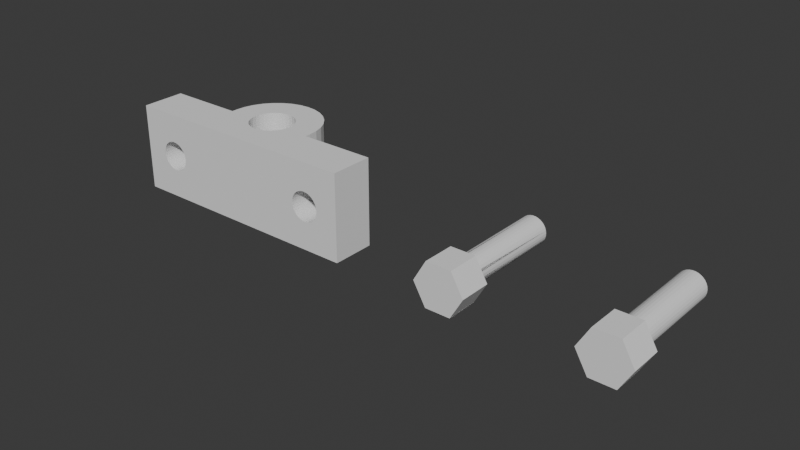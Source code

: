 # Source: Z_Axis_Leadscrew_Upper_support.blend  (saved by Blender 4.5.88; exported with 4.5.12 LTS)
import bpy
from mathutils import Matrix  # noqa: F401  (used for matrix-valued properties, if any)

bpy.ops.wm.read_factory_settings(use_empty=True)
scene = bpy.context.scene
scene.name = 'Scene'

# ---- collections
col_collection = bpy.data.collections.new('Collection'); scene.collection.children.link(col_collection)

# ---- world
world_world = bpy.data.worlds.new('World'); scene.world = world_world
world_world.use_nodes = True; world_world.node_tree.nodes.clear()
_N = world_world.node_tree.nodes; _L = world_world.node_tree.links
n0 = _N.new('ShaderNodeOutputWorld'); n0.name = 'World Output'; n0.location = (200, 100)
n1 = _N.new('ShaderNodeBackground'); n1.name = 'Background'; n1.location = (-200, 100)
n1.inputs[0].default_value = (0.05088, 0.05088, 0.05088, 1.0)
_L.new(n1.outputs[0], n0.inputs[0])
n0.is_active_output = True
world_world.color = (0.05088, 0.05088, 0.05088)
world_world.sun_shadow_jitter_overblur = 0.0

# ---- meshes
me_cube_001 = bpy.data.meshes.new('Cube.001')
me_cube_001.from_pydata([(-1.533, -1.0, -1.0), (-1.067, 0.25, 1.5), (1.067, 0.25, 1.5), (-1.533, -1.0, 2.2), (-1.533, 1.0, 2.2), (1.125, 0.25, 1.483), (1.533, -1.0, -1.0), (-1.008, 0.25, 1.483), (1.181, 0.25, 1.431), (1.533, -1.0, 2.2), (1.533, 1.0, -1.0), (1.233, 0.25, 1.348), (-0.9519, 0.25, 1.431), (1.533, 1.0, 2.2), (1.279, 0.25, 1.236), (0.0, 3.5, -1.0), (1.316, 0.25, 1.1), (-0.9, 0.25, 1.348), (0.0, 3.5, 2.2), (1.344, 0.25, 0.9444), (0.1171, 3.457, -1.0), (-0.8545, 0.25, 1.236), (0.1171, 3.457, 2.2), (1.361, 0.25, 0.7756), (-0.8172, 0.25, 1.1), (1.367, 0.25, 0.6), (0.2296, 3.329, -1.0), (0.2296, 3.329, 2.2), (1.361, 0.25, 0.4244), (-0.7895, 0.25, 0.9444), (0.3333, 3.121, -1.0), (1.344, 0.25, 0.2556), (0.3333, 3.121, 2.2), (0.4243, 2.841, -1.0), (1.316, 0.25, 0.09999), (-0.7724, 0.25, 0.7756), (0.4243, 2.841, 2.2), (-0.7667, 0.25, 0.6), (1.279, 0.25, -0.0364), (0.4989, 2.5, -1.0), (1.233, 0.25, -0.1483), (0.4989, 2.5, 2.2), (0.5543, 2.111, -1.0), (1.181, 0.25, -0.2315), (-0.7724, 0.25, 0.4244), (0.5543, 2.111, 2.2), (0.5885, 1.689, -1.0), (1.125, 0.25, -0.2827), (-0.7895, 0.25, 0.2556), (1.067, 0.25, -0.3), (0.5885, 1.689, 2.2), (0.6, 1.25, 2.2), (-0.8172, 0.25, 0.09999), (1.008, 0.25, -0.2827), (0.6, 1.25, -1.0), (-0.8545, 0.25, -0.0364), (0.9519, 0.25, -0.2315), (-0.6, 1.25, -1.0), (-0.6, 1.25, 2.2), (0.9, 0.25, -0.1483), (-0.9, 0.25, -0.1483), (-0.5885, 1.689, -1.0), (0.8545, 0.25, -0.0364), (-0.5885, 1.689, 2.2), (0.8172, 0.25, 0.09999), (-0.9519, 0.25, -0.2315), (-0.5543, 2.111, -1.0), (0.7895, 0.25, 0.2556), (-0.5543, 2.111, 2.2), (-1.008, 0.25, -0.2827), (0.7724, 0.25, 0.4244), (-0.4989, 2.5, -1.0), (-0.4989, 2.5, 2.2), (0.7667, 0.25, 0.6), (-1.067, 0.25, -0.3), (-0.4243, 2.841, -1.0), (0.7724, 0.25, 0.7756), (-0.4243, 2.841, 2.2), (-0.3333, 3.121, -1.0), (-1.125, 0.25, -0.2827), (0.7895, 0.25, 0.9444), (-0.3333, 3.121, 2.2), (-0.2296, 3.329, -1.0), (0.8172, 0.25, 1.1), (-1.181, 0.25, -0.2315), (0.8545, 0.25, 1.236), (-0.2296, 3.329, 2.2), (-0.1171, 3.457, -1.0), (-1.233, 0.25, -0.1483), (0.9, 0.25, 1.348), (-0.1171, 3.457, 2.2), (0.9519, 0.25, 1.431), (0.6, 1.0, 2.2), (-1.279, 0.25, -0.0364), (0.6, 1.0, -1.0), (1.008, 0.25, 1.483), (-0.6, 1.0, -1.0), (1.067, 0.25, 1.15), (-1.316, 0.25, 0.09999), (-0.6, 1.0, 2.2), (1.102, 0.25, 1.139), (-1.344, 0.25, 0.2556), (-0.2525, 0.8581, -1.0), (1.137, 0.25, 1.108), (-0.2635, 0.9941, -1.0), (1.169, 0.25, 1.057), (-1.361, 0.25, 0.4244), (-0.1933, 0.5256, -1.0), (-0.2273, 0.6809, -1.0), (1.196, 0.25, 0.9889), (-1.367, 0.25, 0.6), (-0.1046, 0.3034, -1.0), (1.219, 0.25, 0.9056), (-0.1519, 0.3981, -1.0), (1.236, 0.25, 0.8105), (0.2635, 0.9941, -1.0), (-1.361, 0.25, 0.7756), (0.2525, 0.8581, -1.0), (1.246, 0.25, 0.7073), (-1.344, 0.25, 0.9444), (0.2273, 0.6809, -1.0), (1.25, 0.25, 0.6), (-0.05332, 0.2451, -1.0), (1.246, 0.25, 0.4927), (1.315e-11, 0.2254, -1.0), (-1.316, 0.25, 1.1), (0.1933, 0.5256, -1.0), (1.236, 0.25, 0.3895), (-1.279, 0.25, 1.236), (0.1046, 0.3034, -1.0), (1.219, 0.25, 0.2944), (0.1519, 0.3981, -1.0), (1.196, 0.25, 0.2111), (-1.233, 0.25, 1.348), (0.05332, 0.2451, -1.0), (-0.2273, 0.6809, 2.2), (1.169, 0.25, 0.1427), (-0.2525, 0.8581, 2.2), (1.137, 0.25, 0.09187), (-1.181, 0.25, 1.431), (-0.2635, 0.9941, 2.2), (1.102, 0.25, 0.06057), (-1.125, 0.25, 1.483), (0.1046, 0.3034, 2.2), (0.2525, 0.8581, 2.2), (1.067, 0.25, 0.05), (-1.067, 0.25, 1.15), (1.031, 0.25, 0.06057), (0.2635, 0.9941, 2.2), (-1.031, 0.25, 1.139), (0.1519, 0.3981, 2.2), (0.9965, 0.25, 0.09187), (0.1933, 0.5256, 2.2), (0.2273, 0.6809, 2.2), (0.9648, 0.25, 0.1427), (-0.9965, 0.25, 1.108), (-0.1933, 0.5256, 2.2), (0.937, 0.25, 0.2111), (-0.1046, 0.3034, 2.2), (-0.9648, 0.25, 1.057), (0.9142, 0.25, 0.2944), (-0.1519, 0.3981, 2.2), (0.8973, 0.25, 0.3895), (-0.05332, 0.2451, 2.2), (-0.937, 0.25, 0.9889), (0.8869, 0.25, 0.4927), (0.05332, 0.2451, 2.2), (1.315e-11, 0.2254, 2.2), (-0.9142, 0.25, 0.9056), (0.8833, 0.25, 0.6), (-0.2681, 1.05, 2.2), (0.2681, 1.05, 2.2), (0.8869, 0.25, 0.7073), (-0.8973, 0.25, 0.8105), (0.8973, 0.25, 0.8105), (-0.2733, 1.25, 2.2), (-0.8869, 0.25, 0.7073), (0.9142, 0.25, 0.9056), (0.2733, 1.25, 2.2), (0.2681, 1.45, 2.2), (-0.2681, 1.45, 2.2), (0.937, 0.25, 0.9889), (-0.8833, 0.25, 0.6), (-0.2525, 1.643, 2.2), (0.9648, 0.25, 1.057), (-0.2273, 1.82, 2.2), (-0.8869, 0.25, 0.4927), (0.9965, 0.25, 1.108), (-0.1933, 1.975, 2.2), (-0.1519, 2.103, 2.2), (1.031, 0.25, 1.139), (-0.8973, 0.25, 0.3895), (-0.1046, 2.197, 2.2), (1.315e-11, 2.275, 2.2), (-0.9142, 0.25, 0.2944), (0.05332, 2.256, 2.2), (-0.937, 0.25, 0.2111), (0.2525, 1.643, 2.2), (0.2273, 1.82, 2.2), (-0.9648, 0.25, 0.1427), (0.1933, 1.975, 2.2), (0.1519, 2.103, 2.2), (-0.9965, 0.25, 0.09187), (0.1046, 2.197, 2.2), (-0.05332, 2.256, 2.2), (-0.2681, 1.05, -1.0), (-1.031, 0.25, 0.06057), (0.2681, 1.05, -1.0), (-1.067, 0.25, 0.05), (-0.2733, 1.25, -1.0), (0.2733, 1.25, -1.0), (-1.102, 0.25, 0.06057), (0.2681, 1.45, -1.0), (0.2525, 1.643, -1.0), (-1.137, 0.25, 0.09187), (-0.2681, 1.45, -1.0), (-0.2525, 1.643, -1.0), (-1.169, 0.25, 0.1427), (-0.2273, 1.82, -1.0), (-0.1933, 1.975, -1.0), (-1.196, 0.25, 0.2111), (-0.1519, 2.103, -1.0), (-0.1046, 2.197, -1.0), (-1.219, 0.25, 0.2944), (0.05332, 2.256, -1.0), (1.315e-11, 2.275, -1.0), (0.2273, 1.82, -1.0), (-1.236, 0.25, 0.3895), (0.1933, 1.975, -1.0), (-1.246, 0.25, 0.4927), (0.1519, 2.103, -1.0), (0.1046, 2.197, -1.0), (-0.05332, 2.256, -1.0), (-1.25, 0.25, 0.6), (-1.533, 1.0, -1.0), (-1.246, 0.25, 0.7073), (-1.236, 0.25, 0.8105), (-1.219, 0.25, 0.9056), (-1.196, 0.25, 0.9889), (-1.169, 0.25, 1.057), (-1.137, 0.25, 1.108), (-1.102, 0.25, 1.139), (-1.25, -1.0, 0.6), (-1.246, -1.0, 0.4927), (-1.246, -1.0, 0.7073), (-1.219, -1.0, 0.2944), (-1.236, -1.0, 0.3895), (-1.236, -1.0, 0.8105), (-1.219, -1.0, 0.9056), (-1.102, -1.0, 1.139), (-1.102, -1.0, 0.06057), (-1.137, -1.0, 0.09187), (-1.169, -1.0, 0.1427), (-1.196, -1.0, 0.2111), (-1.196, -1.0, 0.9889), (-1.169, -1.0, 1.057), (-1.137, -1.0, 1.108), (-1.031, -1.0, 0.06057), (-1.031, -1.0, 1.139), (-0.8833, -1.0, 0.6), (-0.8869, -1.0, 0.7073), (-0.8869, -1.0, 0.4927), (-0.8973, -1.0, 0.8105), (-0.9142, -1.0, 0.2944), (-0.8973, -1.0, 0.3895), (-0.9142, -1.0, 0.9056), (-0.937, -1.0, 0.9889), (-0.9965, -1.0, 0.09187), (-0.9648, -1.0, 0.1427), (-0.937, -1.0, 0.2111), (-0.9648, -1.0, 1.057), (-0.9965, -1.0, 1.108), (-1.067, -1.0, 0.05), (-1.067, -1.0, 1.15), (-1.367, 1.0, 0.6), (-1.361, 1.0, 0.4244), (-1.361, 1.0, 0.7756), (-1.316, 1.0, 1.1), (-1.279, 1.0, -0.0364), (-1.316, 1.0, 0.09999), (-1.344, 1.0, 0.2556), (-1.344, 1.0, 0.9444), (-1.008, 1.0, -0.2827), (-1.067, 1.0, -0.3), (-0.9, 1.0, -0.1483), (-0.9519, 1.0, -0.2315), (-1.125, 1.0, -0.2827), (-1.181, 1.0, -0.2315), (-1.233, 1.0, -0.1483), (-1.279, 1.0, 1.236), (-1.233, 1.0, 1.348), (-1.125, 1.0, 1.483), (-1.181, 1.0, 1.431), (-1.067, 1.0, 1.5), (-1.008, 1.0, 1.483), (-0.9, 1.0, 1.348), (-0.9519, 1.0, 1.431), (-0.8172, 1.0, 0.09999), (-0.7667, 1.0, 0.6), (-0.7724, 1.0, 0.4244), (-0.7724, 1.0, 0.7756), (-0.7895, 1.0, 0.9444), (-0.8545, 1.0, -0.0364), (-0.7895, 1.0, 0.2556), (-0.8172, 1.0, 1.1), (-0.8545, 1.0, 1.236), (0.9, 1.0, 1.348), (1.008, 1.0, 1.483), (0.9519, 1.0, 1.431), (1.067, 1.0, 1.5), (1.125, 1.0, 1.483), (1.233, 1.0, 1.348), (1.181, 1.0, 1.431), (1.316, 1.0, 0.09999), (1.367, 1.0, 0.6), (1.361, 1.0, 0.4244), (1.361, 1.0, 0.7756), (1.344, 1.0, 0.9444), (1.279, 1.0, -0.0364), (1.344, 1.0, 0.2556), (1.316, 1.0, 1.1), (1.279, 1.0, 1.236), (0.7667, 1.0, 0.6), (0.7724, 1.0, 0.4244), (0.7724, 1.0, 0.7756), (0.8172, 1.0, 1.1), (0.8545, 1.0, -0.0364), (0.8172, 1.0, 0.09999), (0.7895, 1.0, 0.2556), (0.7895, 1.0, 0.9444), (1.125, 1.0, -0.2827), (1.067, 1.0, -0.3), (1.233, 1.0, -0.1483), (1.181, 1.0, -0.2315), (1.008, 1.0, -0.2827), (0.9519, 1.0, -0.2315), (0.9, 1.0, -0.1483), (0.8545, 1.0, 1.236), (0.8833, -1.0, 0.6), (0.8869, -1.0, 0.4927), (0.8869, -1.0, 0.7073), (0.9142, -1.0, 0.2944), (0.8973, -1.0, 0.3895), (0.8973, -1.0, 0.8105), (0.9142, -1.0, 0.9056), (1.031, -1.0, 0.06057), (1.031, -1.0, 1.139), (0.9965, -1.0, 0.09187), (0.9648, -1.0, 0.1427), (0.937, -1.0, 0.2111), (0.937, -1.0, 0.9889), (0.9648, -1.0, 1.057), (0.9965, -1.0, 1.108), (1.102, -1.0, 0.06057), (1.102, -1.0, 1.139), (1.25, -1.0, 0.6), (1.246, -1.0, 0.4927), (1.246, -1.0, 0.7073), (1.219, -1.0, 0.2944), (1.236, -1.0, 0.3895), (1.236, -1.0, 0.8105), (1.219, -1.0, 0.9056), (1.137, -1.0, 0.09187), (1.169, -1.0, 0.1427), (1.196, -1.0, 0.2111), (1.196, -1.0, 0.9889), (1.169, -1.0, 1.057), (1.137, -1.0, 1.108), (1.067, -1.0, 1.15), (1.067, -1.0, 0.05)], [], [(117, 115, 94, 10, 6, 0, 234, 96, 104, 102, 108, 107, 113, 111, 122, 124, 134, 129, 131, 126, 120), (10, 13, 9, 6), (310, 13, 10, 330, 333, 332, 318, 313, 319, 315, 314, 316, 317, 320, 321, 311, 312), (330, 10, 94, 92, 13, 310, 309, 307, 308, 306, 337, 325, 329, 324, 322, 323, 328, 327, 326, 336, 335, 334, 331), (137, 140, 99, 4, 3, 9, 13, 92, 148, 144, 153, 152, 150, 143, 166, 167, 163, 158, 161, 156, 135), (15, 18, 22, 20), (20, 22, 27, 26), (26, 27, 32, 30), (30, 32, 36, 33), (33, 36, 41, 39), (39, 41, 45, 42), (42, 45, 50, 46), (46, 50, 51, 54), (57, 58, 63, 61), (61, 63, 68, 66), (66, 68, 72, 71), (71, 72, 77, 75), (75, 77, 81, 78), (78, 81, 86, 82), (82, 86, 90, 87), (87, 90, 18, 15), (54, 51, 92, 94), (58, 57, 96, 99), (171, 148, 92, 51, 50, 45, 41, 36, 32, 27, 22, 18, 90, 86, 81, 77, 72, 68, 63, 58, 99, 140, 170, 175, 180, 183, 185, 188, 189, 192, 204, 193, 195, 203, 201, 200, 198, 197, 179, 178), (87, 15, 20, 26, 30, 33, 39, 42, 46, 54, 94, 115, 207, 210, 212, 213, 226, 228, 230, 231, 224, 225, 232, 222, 221, 219, 218, 216, 215, 209, 205, 104, 96, 57, 61, 66, 71, 75, 78, 82), (224, 195, 193, 225), (203, 195, 224, 231), (201, 203, 231, 230), (200, 201, 230, 228), (198, 200, 228, 226), (197, 198, 226, 213), (179, 197, 213, 212), (178, 179, 212, 210), (171, 178, 210, 207), (148, 171, 207, 115, 117, 144), (117, 120, 153, 144), (120, 126, 152, 153), (126, 131, 150, 152), (131, 129, 143, 150), (129, 134, 166, 143), (134, 124, 167, 166), (124, 122, 163, 167), (163, 122, 111, 158), (158, 111, 113, 161), (161, 113, 107, 156), (156, 107, 108, 135), (135, 108, 102, 137), (140, 137, 102, 104, 205, 170), (209, 175, 170, 205), (215, 180, 175, 209), (216, 183, 180, 215), (218, 185, 183, 216), (219, 188, 185, 218), (221, 189, 188, 219), (222, 192, 189, 221), (232, 204, 192, 222), (225, 193, 204, 232), (353, 6, 9, 354, 367, 366, 365, 361, 360, 357, 355, 356, 359, 358, 364, 363, 362), (354, 9, 3, 249, 273, 258, 271, 270, 266, 265, 262, 260, 259, 261, 264, 263, 269, 268, 267, 257, 272, 250, 0, 6, 353, 369, 345, 347, 348, 349, 341, 342, 339, 338, 340, 343, 344, 350, 351, 352, 346, 368), (256, 249, 3, 0, 250, 251, 252, 253, 245, 246, 243, 242, 244, 247, 248, 254, 255), (287, 286, 234, 4, 291, 292, 290, 289, 277, 281, 276, 274, 275, 280, 279, 278, 288), (293, 291, 4, 99, 96, 234, 286, 283, 282, 285, 284, 302, 297, 303, 299, 298, 300, 301, 304, 305, 295, 296, 294), (4, 234, 0, 3), (7, 1, 293, 294), (12, 7, 294, 296), (17, 12, 296, 295), (21, 17, 295, 305), (24, 21, 305, 304), (29, 24, 304, 301), (35, 29, 301, 300), (37, 35, 300, 298), (44, 37, 298, 299), (48, 44, 299, 303), (52, 48, 303, 297), (55, 52, 297, 302), (60, 55, 302, 284), (65, 60, 284, 285), (282, 69, 65, 285), (283, 74, 69, 282), (286, 79, 74, 283), (287, 84, 79, 286), (88, 84, 287, 288), (93, 88, 288, 278), (98, 93, 278, 279), (101, 98, 279, 280), (106, 101, 280, 275), (110, 106, 275, 274), (116, 110, 274, 276), (119, 116, 276, 281), (125, 119, 281, 277), (128, 125, 277, 289), (133, 128, 289, 290), (139, 133, 290, 292), (142, 139, 292, 291), (1, 142, 291, 293), (273, 146, 149, 258), (258, 149, 155, 271), (271, 155, 159, 270), (270, 159, 164, 266), (266, 164, 168, 265), (265, 168, 173, 262), (262, 173, 176, 260), (260, 176, 182, 259), (259, 182, 186, 261), (261, 186, 191, 264), (264, 191, 194, 263), (263, 194, 196, 269), (269, 196, 199, 268), (268, 199, 202, 267), (267, 202, 206, 257), (257, 206, 208, 272), (272, 208, 211, 250), (250, 211, 214, 251), (251, 214, 217, 252), (252, 217, 220, 253), (253, 220, 223, 245), (245, 223, 227, 246), (246, 227, 229, 243), (243, 229, 233, 242), (242, 233, 235, 244), (244, 235, 236, 247), (247, 236, 237, 248), (248, 237, 238, 254), (254, 238, 239, 255), (255, 239, 240, 256), (256, 240, 241, 249), (249, 241, 146, 273), (5, 2, 309, 310), (8, 5, 310, 312), (11, 8, 312, 311), (14, 11, 311, 321), (16, 14, 321, 320), (19, 16, 320, 317), (23, 19, 317, 316), (25, 23, 316, 314), (28, 25, 314, 315), (31, 28, 315, 319), (34, 31, 319, 313), (38, 34, 313, 318), (40, 38, 318, 332), (43, 40, 332, 333), (330, 47, 43, 333), (331, 49, 47, 330), (334, 53, 49, 331), (335, 56, 53, 334), (59, 56, 335, 336), (62, 59, 336, 326), (64, 62, 326, 327), (67, 64, 327, 328), (70, 67, 328, 323), (73, 70, 323, 322), (76, 73, 322, 324), (80, 76, 324, 329), (83, 80, 329, 325), (85, 83, 325, 337), (89, 85, 337, 306), (91, 89, 306, 308), (95, 91, 308, 307), (2, 95, 307, 309), (368, 97, 100, 354), (354, 100, 103, 367), (367, 103, 105, 366), (366, 105, 109, 365), (365, 109, 112, 361), (361, 112, 114, 360), (360, 114, 118, 357), (357, 118, 121, 355), (355, 121, 123, 356), (356, 123, 127, 359), (359, 127, 130, 358), (358, 130, 132, 364), (364, 132, 136, 363), (363, 136, 138, 362), (362, 138, 141, 353), (353, 141, 145, 369), (369, 145, 147, 345), (345, 147, 151, 347), (347, 151, 154, 348), (348, 154, 157, 349), (349, 157, 160, 341), (341, 160, 162, 342), (342, 162, 165, 339), (339, 165, 169, 338), (338, 169, 172, 340), (340, 172, 174, 343), (343, 174, 177, 344), (344, 177, 181, 350), (350, 181, 184, 351), (351, 184, 187, 352), (352, 187, 190, 346), (346, 190, 97, 368), (5, 8, 11, 14, 16, 19, 23, 25, 121, 118, 114, 112, 109, 105, 103, 100, 97, 2), (73, 76, 80, 83, 85, 89, 91, 95, 2, 97, 190, 187, 184, 181, 177, 174, 172, 169), (53, 56, 59, 62, 64, 67, 70, 73, 169, 165, 162, 160, 157, 154, 151, 147, 145, 49), (28, 31, 34, 38, 40, 43, 47, 49, 145, 141, 138, 136, 132, 130, 127, 123, 121, 25), (7, 12, 17, 21, 24, 29, 35, 37, 182, 176, 173, 168, 164, 159, 155, 149, 146, 1), (110, 116, 119, 125, 128, 133, 139, 142, 1, 146, 241, 240, 239, 238, 237, 236, 235, 233), (79, 84, 88, 93, 98, 101, 106, 110, 233, 229, 227, 223, 220, 217, 214, 211, 208, 74), (44, 48, 52, 55, 60, 65, 69, 74, 208, 206, 202, 199, 196, 194, 191, 186, 182, 37)])
_uv = me_cube_001.uv_layers.new(name='UVMap')
_uv.uv.foreach_set('vector', [0.6875, 0.5417, 0.05358, 0.1429, 0.0, 0.0, 0.375, 0.5, 0.375, 0.75, 0.0, 0.0, 0.0, 0.0, 0.1875, 0.5, 0.2904, 0.5417, 0.3125, 0.5417, 0.3438, 0.5417, 0.375, 0.5417, 0.4062, 0.5417, 0.4375, 0.5417, 0.4687, 0.5417, 0.5, 0.5417, 0.5312, 0.5417, 0.5625, 0.5417, 0.5938, 0.5417, 0.625, 0.5417, 0.6562, 0.5417, 0.375, 0.5, 0.625, 0.5, 0.625, 0.75, 0.375, 0.75, 0.3205, 0.2814, 0.625, 0.5, 0.375, 0.5, 0.2422, 0.2814, 0.2704, 0.3115, 0.2989, 0.3393, 0.3268, 0.3636, 0.3531, 0.3836, 0.3767, 0.3985, 0.3963, 0.4076, 0.4107, 0.4107, 0.419, 0.4076, 0.4203, 0.3985, 0.4142, 0.3836, 0.4005, 0.3636, 0.3797, 0.3393, 0.3526, 0.3115, 0.2422, 0.2814, 0.375, 0.5, 0.0, 0.0, 0.0, 0.0, 0.625, 0.5, 0.3205, 0.2814, 0.2852, 0.25, 0.2484, 0.2186, 0.2124, 0.1885, 0.1788, 0.1607, 0.1492, 0.1364, 0.1249, 0.1164, 0.1066, 0.1015, 0.09472, 0.09237, 0.08929, 0.08929, 0.09002, 0.09237, 0.09643, 0.1015, 0.1078, 0.1164, 0.1235, 0.1364, 0.1427, 0.1607, 0.1646, 0.1885, 0.1889, 0.2186, 0.2148, 0.25, 0.7944, 0.5166, 0.7991, 0.5, 0.8438, 0.5, 0.875, 0.5, 0.875, 0.75, 0.625, 0.75, 0.625, 0.5, 0.6875, 0.5, 0.7321, 0.5, 0.7327, 0.5166, 0.7348, 0.5382, 0.7378, 0.5571, 0.7414, 0.5727, 0.7458, 0.5842, 0.7507, 0.5913, 0.756, 0.5938, 0.7616, 0.5913, 0.7675, 0.5842, 0.7736, 0.5727, 0.78, 0.5571, 0.7869, 0.5382, 1.0, 0.5, 1.0, 1.0, 0.9688, 1.0, 0.9688, 0.5, 0.9688, 0.5, 0.9688, 1.0, 0.9375, 1.0, 0.9375, 0.5, 0.9375, 0.5, 0.9375, 1.0, 0.9062, 1.0, 0.9062, 0.5, 0.9062, 0.5, 0.9062, 1.0, 0.875, 1.0, 0.875, 0.5, 0.875, 0.5, 0.875, 1.0, 0.8438, 1.0, 0.8438, 0.5, 0.8438, 0.5, 0.8438, 1.0, 0.8125, 1.0, 0.8125, 0.5, 0.8125, 0.5, 0.8125, 1.0, 0.7812, 1.0, 0.7812, 0.5, 0.7812, 0.5, 0.7812, 1.0, 0.75, 1.0, 0.75, 0.5, 0.25, 0.5, 0.25, 1.0, 0.2188, 1.0, 0.2188, 0.5, 0.2188, 0.5, 0.2188, 1.0, 0.1875, 1.0, 0.1875, 0.5, 0.1875, 0.5, 0.1875, 1.0, 0.1562, 1.0, 0.1562, 0.5, 0.1562, 0.5, 0.1562, 1.0, 0.125, 1.0, 0.125, 0.5, 0.125, 0.5, 0.125, 1.0, 0.09375, 1.0, 0.09375, 0.5, 0.09375, 0.5, 0.09375, 1.0, 0.0625, 1.0, 0.0625, 0.5, 0.0625, 0.5, 0.0625, 1.0, 0.03125, 1.0, 0.03125, 0.5, 0.03125, 0.5, 0.03125, 1.0, 0.0, 1.0, 0.0, 0.5, 0.75, 0.5, 0.75, 1.0, 0.0, 0.0, 0.0, 0.0, 0.25, 1.0, 0.25, 0.5, 0.1875, 0.5, 0.8438, 0.5, 0.2678, 0.2168, 0.2411, 0.1429, 0.0, 0.0, 0.75, 1.0, 0.7812, 1.0, 0.8125, 1.0, 0.8438, 1.0, 0.875, 1.0, 0.9062, 1.0, 0.9375, 1.0, 0.9688, 1.0, 0.0, 1.0, 0.03125, 1.0, 0.0625, 1.0, 0.09375, 1.0, 0.125, 1.0, 0.1562, 1.0, 0.1875, 1.0, 0.2188, 1.0, 0.25, 1.0, 0.8438, 0.5, 0.6026, 0.3571, 0.5895, 0.4175, 0.5008, 0.6188, 0.4268, 0.7587, 0.3959, 0.8356, 0.3887, 0.8782, 0.3942, 0.9031, 0.4086, 0.9181, 0.4302, 0.9269, 0.4577, 0.9314, 0.4884, 0.9327, 0.5192, 0.9308, 0.5465, 0.9255, 0.5674, 0.9155, 0.5796, 0.8981, 0.5805, 0.868, 0.5641, 0.8133, 0.5149, 0.7064, 0.4057, 0.5, 0.03125, 0.5, 0.0, 0.5, 0.9688, 0.5, 0.9375, 0.5, 0.9062, 0.5, 0.875, 0.5, 0.8438, 0.5, 0.8125, 0.5, 0.7812, 0.5, 0.75, 0.5, 0.0, 0.0, 0.05358, 0.1429, 0.1007, 0.172, 0.2909, 0.2937, 0.4322, 0.3847, 0.502, 0.4303, 0.5317, 0.4526, 0.5395, 0.4644, 0.5327, 0.471, 0.5151, 0.4747, 0.4894, 0.4768, 0.459, 0.4776, 0.4272, 0.4773, 0.3971, 0.4761, 0.3705, 0.4736, 0.3474, 0.4694, 0.3265, 0.4628, 0.3044, 0.4527, 0.2755, 0.437, 0.2301, 0.4125, 0.159, 0.3727, 0.1339, 0.3571, 0.1875, 0.5, 0.25, 0.5, 0.2188, 0.5, 0.1875, 0.5, 0.1562, 0.5, 0.125, 0.5, 0.09375, 0.5, 0.0625, 0.5, 0.9688, 0.5417, 0.9688, 0.9583, 1.0, 0.9583, 1.0, 0.5417, 0.9375, 0.9583, 0.9688, 0.9583, 0.9688, 0.5417, 0.9375, 0.5417, 0.9062, 0.9583, 0.9375, 0.9583, 0.9375, 0.5417, 0.9062, 0.5417, 0.875, 0.9583, 0.9062, 0.9583, 0.9062, 0.5417, 0.875, 0.5417, 0.8438, 0.9583, 0.875, 0.9583, 0.875, 0.5417, 0.8437, 0.5417, 0.8125, 0.9583, 0.8438, 0.9583, 0.8437, 0.5417, 0.8125, 0.5417, 0.7812, 0.9583, 0.8125, 0.9583, 0.8125, 0.5417, 0.7812, 0.5417, 0.75, 0.9583, 0.7812, 0.9583, 0.7812, 0.5417, 0.75, 0.5417, 0.7188, 0.9583, 0.75, 0.9583, 0.75, 0.5417, 0.7188, 0.5417, 0.7096, 0.9583, 0.7188, 0.9583, 0.7188, 0.5417, 0.7096, 0.5417, 0.6875, 0.5417, 0.6875, 0.9583, 0.6875, 0.5417, 0.6562, 0.5417, 0.6562, 0.9583, 0.6875, 0.9583, 0.6562, 0.5417, 0.625, 0.5417, 0.625, 0.9583, 0.6562, 0.9583, 0.625, 0.5417, 0.5938, 0.5417, 0.5938, 0.9583, 0.625, 0.9583, 0.5938, 0.5417, 0.5625, 0.5417, 0.5625, 0.9583, 0.5938, 0.9583, 0.5625, 0.5417, 0.5312, 0.5417, 0.5312, 0.9583, 0.5625, 0.9583, 0.5312, 0.5417, 0.5, 0.5417, 0.5, 0.9583, 0.5312, 0.9583, 0.5, 0.5417, 0.4687, 0.5417, 0.4688, 0.9583, 0.5, 0.9583, 0.4688, 0.9583, 0.4687, 0.5417, 0.4375, 0.5417, 0.4375, 0.9583, 0.4375, 0.9583, 0.4375, 0.5417, 0.4062, 0.5417, 0.4062, 0.9583, 0.4062, 0.9583, 0.4062, 0.5417, 0.375, 0.5417, 0.375, 0.9583, 0.375, 0.9583, 0.375, 0.5417, 0.3438, 0.5417, 0.3438, 0.9583, 0.3438, 0.9583, 0.3438, 0.5417, 0.3125, 0.5417, 0.3125, 0.9583, 0.2904, 0.9583, 0.3125, 0.9583, 0.3125, 0.5417, 0.2904, 0.5417, 0.2812, 0.5417, 0.2812, 0.9583, 0.25, 0.5417, 0.25, 0.9583, 0.2812, 0.9583, 0.2812, 0.5417, 0.2188, 0.5417, 0.2188, 0.9583, 0.25, 0.9583, 0.25, 0.5417, 0.1875, 0.5417, 0.1875, 0.9583, 0.2188, 0.9583, 0.2188, 0.5417, 0.1562, 0.5417, 0.1562, 0.9583, 0.1875, 0.9583, 0.1875, 0.5417, 0.125, 0.5417, 0.125, 0.9583, 0.1562, 0.9583, 0.1562, 0.5417, 0.09375, 0.5417, 0.09375, 0.9583, 0.125, 0.9583, 0.125, 0.5417, 0.0625, 0.5417, 0.0625, 0.9583, 0.09375, 0.9583, 0.09375, 0.5417, 0.03125, 0.5417, 0.03125, 0.9583, 0.0625, 0.9583, 0.0625, 0.5417, 0.0, 0.5417, 0.0, 0.9583, 0.03125, 0.9583, 0.03125, 0.5417, 0.4381, 0.6841, 0.375, 0.75, 0.625, 0.75, 0.5444, 0.7105, 0.5409, 0.7127, 0.5358, 0.7144, 0.5293, 0.7158, 0.5217, 0.7166, 0.5131, 0.7169, 0.5039, 0.7165, 0.4942, 0.7154, 0.4845, 0.7133, 0.4748, 0.7104, 0.4655, 0.7066, 0.4569, 0.7018, 0.4493, 0.6963, 0.4429, 0.6903, 0.5444, 0.7105, 0.625, 0.75, 0.875, 0.75, 0.5837, 0.5421, 0.586, 0.5473, 0.583, 0.5481, 0.5748, 0.5446, 0.5619, 0.5371, 0.545, 0.5259, 0.5246, 0.5114, 0.5016, 0.4944, 0.4767, 0.4752, 0.4507, 0.4545, 0.4247, 0.4329, 0.3994, 0.4112, 0.3756, 0.39, 0.3543, 0.37, 0.3362, 0.352, 0.3221, 0.3367, 0.3125, 0.3247, 0.308, 0.3168, 0.3088, 0.3133, 0.0, 0.0, 0.375, 0.75, 0.4381, 0.6841, 0.4351, 0.678, 0.4342, 0.6725, 0.4357, 0.6679, 0.4394, 0.6645, 0.4455, 0.6627, 0.4536, 0.6624, 0.4635, 0.6638, 0.4748, 0.6665, 0.4868, 0.6705, 0.4989, 0.6754, 0.5105, 0.6807, 0.5211, 0.6862, 0.5302, 0.6915, 0.5374, 0.6964, 0.5425, 0.7008, 0.5453, 0.7046, 0.5459, 0.7078, 0.576, 0.5324, 0.5837, 0.5421, 0.875, 0.75, 0.0, 0.0, 0.3088, 0.3133, 0.3151, 0.3146, 0.3267, 0.3207, 0.3433, 0.3314, 0.3641, 0.3463, 0.3884, 0.3649, 0.4152, 0.3863, 0.4433, 0.4096, 0.4715, 0.4338, 0.4987, 0.4578, 0.5237, 0.4805, 0.5454, 0.501, 0.5631, 0.5186, 0.2605, 0.262, 0.2564, 0.281, 0.0, 0.0, 0.875, 0.5, 0.687, 0.4377, 0.6734, 0.4265, 0.6514, 0.4112, 0.6216, 0.3919, 0.5849, 0.3693, 0.5431, 0.3444, 0.4979, 0.3189, 0.4515, 0.2946, 0.406, 0.2735, 0.3636, 0.2571, 0.3264, 0.2471, 0.296, 0.2444, 0.2738, 0.2495, 0.6919, 0.4453, 0.687, 0.4377, 0.875, 0.5, 0.8438, 0.5, 0.1875, 0.5, 0.0, 0.0, 0.2564, 0.281, 0.2612, 0.3047, 0.2744, 0.3311, 0.2948, 0.358, 0.3213, 0.3836, 0.3526, 0.4061, 0.3874, 0.4248, 0.4247, 0.4391, 0.4631, 0.4491, 0.5017, 0.4554, 0.5393, 0.4585, 0.5748, 0.4594, 0.6074, 0.4589, 0.6361, 0.4575, 0.6598, 0.4557, 0.6776, 0.4535, 0.6886, 0.4503, 0.875, 0.5, 0.0, 0.0, 0.0, 0.0, 0.875, 0.75, 0.9688, 1.0, 1.0, 1.0, 1.0, 0.625, 0.9688, 0.625, 0.9375, 1.0, 0.9688, 1.0, 0.9688, 0.625, 0.9375, 0.625, 0.9062, 1.0, 0.9375, 1.0, 0.9375, 0.625, 0.9062, 0.625, 0.875, 1.0, 0.9062, 1.0, 0.9062, 0.625, 0.875, 0.625, 0.8438, 1.0, 0.875, 1.0, 0.875, 0.625, 0.8438, 0.625, 0.8125, 1.0, 0.8438, 1.0, 0.8438, 0.625, 0.8125, 0.625, 0.7812, 1.0, 0.8125, 1.0, 0.8125, 0.625, 0.7812, 0.625, 0.75, 1.0, 0.7812, 1.0, 0.7812, 0.625, 0.75, 0.625, 0.7188, 1.0, 0.75, 1.0, 0.75, 0.625, 0.7188, 0.625, 0.6875, 1.0, 0.7188, 1.0, 0.7188, 0.625, 0.6875, 0.625, 0.6562, 1.0, 0.6875, 1.0, 0.6875, 0.625, 0.6562, 0.625, 0.625, 1.0, 0.6562, 1.0, 0.6562, 0.625, 0.625, 0.625, 0.5938, 1.0, 0.625, 1.0, 0.625, 0.625, 0.5938, 0.625, 0.5625, 1.0, 0.5938, 1.0, 0.5938, 0.625, 0.5625, 0.625, 0.5312, 0.625, 0.5312, 1.0, 0.5625, 1.0, 0.5625, 0.625, 0.5, 0.625, 0.5, 1.0, 0.5312, 1.0, 0.5312, 0.625, 0.4688, 0.625, 0.4688, 1.0, 0.5, 1.0, 0.5, 0.625, 0.4375, 0.625, 0.4375, 1.0, 0.4688, 1.0, 0.4688, 0.625, 0.4062, 1.0, 0.4375, 1.0, 0.4375, 0.625, 0.4062, 0.625, 0.375, 1.0, 0.4062, 1.0, 0.4062, 0.625, 0.375, 0.625, 0.3438, 1.0, 0.375, 1.0, 0.375, 0.625, 0.3438, 0.625, 0.3125, 1.0, 0.3438, 1.0, 0.3438, 0.625, 0.3125, 0.625, 0.2812, 1.0, 0.3125, 1.0, 0.3125, 0.625, 0.2812, 0.625, 0.25, 1.0, 0.2812, 1.0, 0.2812, 0.625, 0.25, 0.625, 0.2188, 1.0, 0.25, 1.0, 0.25, 0.625, 0.2188, 0.625, 0.1875, 1.0, 0.2188, 1.0, 0.2188, 0.625, 0.1875, 0.625, 0.1562, 1.0, 0.1875, 1.0, 0.1875, 0.625, 0.1562, 0.625, 0.125, 1.0, 0.1562, 1.0, 0.1562, 0.625, 0.125, 0.625, 0.09375, 1.0, 0.125, 1.0, 0.125, 0.625, 0.09375, 0.625, 0.0625, 1.0, 0.09375, 1.0, 0.09375, 0.625, 0.0625, 0.625, 0.03125, 1.0, 0.0625, 1.0, 0.0625, 0.625, 0.03125, 0.625, 0.0, 1.0, 0.03125, 1.0, 0.03125, 0.625, 0.0, 0.625, 1.0, 0.9167, 1.0, 0.5, 0.9688, 0.5, 0.9688, 0.9167, 0.9688, 0.9167, 0.9688, 0.5, 0.9375, 0.5, 0.9375, 0.9167, 0.9375, 0.9167, 0.9375, 0.5, 0.9062, 0.5, 0.9062, 0.9167, 0.9062, 0.9167, 0.9062, 0.5, 0.875, 0.5, 0.875, 0.9167, 0.875, 0.9167, 0.875, 0.5, 0.8438, 0.5, 0.8438, 0.9167, 0.8438, 0.9167, 0.8438, 0.5, 0.8125, 0.5, 0.8125, 0.9167, 0.8125, 0.9167, 0.8125, 0.5, 0.7812, 0.5, 0.7812, 0.9167, 0.7812, 0.9167, 0.7812, 0.5, 0.75, 0.5, 0.75, 0.9167, 0.75, 0.9167, 0.75, 0.5, 0.7188, 0.5, 0.7188, 0.9167, 0.7188, 0.9167, 0.7188, 0.5, 0.6875, 0.5, 0.6875, 0.9167, 0.6875, 0.9167, 0.6875, 0.5, 0.6562, 0.5, 0.6562, 0.9167, 0.6562, 0.9167, 0.6562, 0.5, 0.625, 0.5, 0.625, 0.9167, 0.625, 0.9167, 0.625, 0.5, 0.5938, 0.5, 0.5938, 0.9167, 0.5938, 0.9167, 0.5938, 0.5, 0.5625, 0.5, 0.5625, 0.9167, 0.5625, 0.9167, 0.5625, 0.5, 0.5312, 0.5, 0.5312, 0.9167, 0.5312, 0.9167, 0.5312, 0.5, 0.5, 0.5, 0.5, 0.9167, 0.5, 0.9167, 0.5, 0.5, 0.4688, 0.5, 0.4688, 0.9167, 0.4688, 0.9167, 0.4688, 0.5, 0.4375, 0.5, 0.4375, 0.9167, 0.4375, 0.9167, 0.4375, 0.5, 0.4062, 0.5, 0.4062, 0.9167, 0.4062, 0.9167, 0.4062, 0.5, 0.375, 0.5, 0.375, 0.9167, 0.375, 0.9167, 0.375, 0.5, 0.3438, 0.5, 0.3438, 0.9167, 0.3438, 0.9167, 0.3438, 0.5, 0.3125, 0.5, 0.3125, 0.9167, 0.3125, 0.9167, 0.3125, 0.5, 0.2812, 0.5, 0.2812, 0.9167, 0.2812, 0.9167, 0.2812, 0.5, 0.25, 0.5, 0.25, 0.9167, 0.25, 0.9167, 0.25, 0.5, 0.2188, 0.5, 0.2188, 0.9167, 0.2188, 0.9167, 0.2188, 0.5, 0.1875, 0.5, 0.1875, 0.9167, 0.1875, 0.9167, 0.1875, 0.5, 0.1562, 0.5, 0.1562, 0.9167, 0.1562, 0.9167, 0.1562, 0.5, 0.125, 0.5, 0.125, 0.9167, 0.125, 0.9167, 0.125, 0.5, 0.09375, 0.5, 0.09375, 0.9167, 0.09375, 0.9167, 0.09375, 0.5, 0.0625, 0.5, 0.0625, 0.9167, 0.0625, 0.9167, 0.0625, 0.5, 0.03125, 0.5, 0.03125, 0.9167, 0.03125, 0.9167, 0.03125, 0.5, 0.0, 0.5, 0.0, 0.9167, 0.9688, 1.0, 1.0, 1.0, 1.0, 0.625, 0.9688, 0.625, 0.9375, 1.0, 0.9688, 1.0, 0.9688, 0.625, 0.9375, 0.625, 0.9062, 1.0, 0.9375, 1.0, 0.9375, 0.625, 0.9062, 0.625, 0.875, 1.0, 0.9062, 1.0, 0.9062, 0.625, 0.875, 0.625, 0.8438, 1.0, 0.875, 1.0, 0.875, 0.625, 0.8438, 0.625, 0.8125, 1.0, 0.8438, 1.0, 0.8438, 0.625, 0.8125, 0.625, 0.7812, 1.0, 0.8125, 1.0, 0.8125, 0.625, 0.7812, 0.625, 0.75, 1.0, 0.7812, 1.0, 0.7812, 0.625, 0.75, 0.625, 0.7188, 1.0, 0.75, 1.0, 0.75, 0.625, 0.7188, 0.625, 0.6875, 1.0, 0.7188, 1.0, 0.7188, 0.625, 0.6875, 0.625, 0.6562, 1.0, 0.6875, 1.0, 0.6875, 0.625, 0.6562, 0.625, 0.625, 1.0, 0.6562, 1.0, 0.6562, 0.625, 0.625, 0.625, 0.5938, 1.0, 0.625, 1.0, 0.625, 0.625, 0.5938, 0.625, 0.5625, 1.0, 0.5938, 1.0, 0.5938, 0.625, 0.5625, 0.625, 0.5312, 0.625, 0.5312, 1.0, 0.5625, 1.0, 0.5625, 0.625, 0.5, 0.625, 0.5, 1.0, 0.5312, 1.0, 0.5312, 0.625, 0.4688, 0.625, 0.4688, 1.0, 0.5, 1.0, 0.5, 0.625, 0.4375, 0.625, 0.4375, 1.0, 0.4688, 1.0, 0.4688, 0.625, 0.4062, 1.0, 0.4375, 1.0, 0.4375, 0.625, 0.4062, 0.625, 0.375, 1.0, 0.4062, 1.0, 0.4062, 0.625, 0.375, 0.625, 0.3438, 1.0, 0.375, 1.0, 0.375, 0.625, 0.3438, 0.625, 0.3125, 1.0, 0.3438, 1.0, 0.3438, 0.625, 0.3125, 0.625, 0.2812, 1.0, 0.3125, 1.0, 0.3125, 0.625, 0.2812, 0.625, 0.25, 1.0, 0.2812, 1.0, 0.2812, 0.625, 0.25, 0.625, 0.2188, 1.0, 0.25, 1.0, 0.25, 0.625, 0.2188, 0.625, 0.1875, 1.0, 0.2188, 1.0, 0.2188, 0.625, 0.1875, 0.625, 0.1562, 1.0, 0.1875, 1.0, 0.1875, 0.625, 0.1562, 0.625, 0.125, 1.0, 0.1562, 1.0, 0.1562, 0.625, 0.125, 0.625, 0.09375, 1.0, 0.125, 1.0, 0.125, 0.625, 0.09375, 0.625, 0.0625, 1.0, 0.09375, 1.0, 0.09375, 0.625, 0.0625, 0.625, 0.03125, 1.0, 0.0625, 1.0, 0.0625, 0.625, 0.03125, 0.625, 0.0, 1.0, 0.03125, 1.0, 0.03125, 0.625, 0.0, 0.625, 1.0, 0.9167, 1.0, 0.5, 0.9688, 0.5, 0.9688, 0.9167, 0.9688, 0.9167, 0.9688, 0.5, 0.9375, 0.5, 0.9375, 0.9167, 0.9375, 0.9167, 0.9375, 0.5, 0.9062, 0.5, 0.9062, 0.9167, 0.9062, 0.9167, 0.9062, 0.5, 0.875, 0.5, 0.875, 0.9167, 0.875, 0.9167, 0.875, 0.5, 0.8438, 0.5, 0.8438, 0.9167, 0.8438, 0.9167, 0.8438, 0.5, 0.8125, 0.5, 0.8125, 0.9167, 0.8125, 0.9167, 0.8125, 0.5, 0.7812, 0.5, 0.7812, 0.9167, 0.7812, 0.9167, 0.7812, 0.5, 0.75, 0.5, 0.75, 0.9167, 0.75, 0.9167, 0.75, 0.5, 0.7188, 0.5, 0.7188, 0.9167, 0.7188, 0.9167, 0.7188, 0.5, 0.6875, 0.5, 0.6875, 0.9167, 0.6875, 0.9167, 0.6875, 0.5, 0.6562, 0.5, 0.6562, 0.9167, 0.6562, 0.9167, 0.6562, 0.5, 0.625, 0.5, 0.625, 0.9167, 0.625, 0.9167, 0.625, 0.5, 0.5938, 0.5, 0.5938, 0.9167, 0.5938, 0.9167, 0.5938, 0.5, 0.5625, 0.5, 0.5625, 0.9167, 0.5625, 0.9167, 0.5625, 0.5, 0.5312, 0.5, 0.5312, 0.9167, 0.5312, 0.9167, 0.5312, 0.5, 0.5, 0.5, 0.5, 0.9167, 0.5, 0.9167, 0.5, 0.5, 0.4688, 0.5, 0.4688, 0.9167, 0.4688, 0.9167, 0.4688, 0.5, 0.4375, 0.5, 0.4375, 0.9167, 0.4375, 0.9167, 0.4375, 0.5, 0.4062, 0.5, 0.4062, 0.9167, 0.4062, 0.9167, 0.4062, 0.5, 0.375, 0.5, 0.375, 0.9167, 0.375, 0.9167, 0.375, 0.5, 0.3438, 0.5, 0.3438, 0.9167, 0.3438, 0.9167, 0.3438, 0.5, 0.3125, 0.5, 0.3125, 0.9167, 0.3125, 0.9167, 0.3125, 0.5, 0.2812, 0.5, 0.2812, 0.9167, 0.2812, 0.9167, 0.2812, 0.5, 0.25, 0.5, 0.25, 0.9167, 0.25, 0.9167, 0.25, 0.5, 0.2188, 0.5, 0.2188, 0.9167, 0.2188, 0.9167, 0.2188, 0.5, 0.1875, 0.5, 0.1875, 0.9167, 0.1875, 0.9167, 0.1875, 0.5, 0.1562, 0.5, 0.1562, 0.9167, 0.1562, 0.9167, 0.1562, 0.5, 0.125, 0.5, 0.125, 0.9167, 0.125, 0.9167, 0.125, 0.5, 0.09375, 0.5, 0.09375, 0.9167, 0.09375, 0.9167, 0.09375, 0.5, 0.0625, 0.5, 0.0625, 0.9167, 0.0625, 0.9167, 0.0625, 0.5, 0.03125, 0.5, 0.03125, 0.9167, 0.03125, 0.9167, 0.03125, 0.5, 0.0, 0.5, 0.0, 0.9167, 0.9688, 1.0, 0.9375, 1.0, 0.9062, 1.0, 0.875, 1.0, 0.8438, 1.0, 0.8125, 1.0, 0.7812, 1.0, 0.75, 1.0, 0.75, 0.5, 0.7812, 0.5, 0.8125, 0.5, 0.8438, 0.5, 0.875, 0.5, 0.9062, 0.5, 0.9375, 0.5, 0.9688, 0.5, 1.0, 0.5, 1.0, 1.0, 0.25, 1.0, 0.2188, 1.0, 0.1875, 1.0, 0.1562, 1.0, 0.125, 1.0, 0.09375, 1.0, 0.0625, 1.0, 0.03125, 1.0, 1.0, 1.0, 0.0, 0.5, 0.03125, 0.5, 0.0625, 0.5, 0.09375, 0.5, 0.125, 0.5, 0.1562, 0.5, 0.1875, 0.5, 0.2188, 0.5, 0.25, 0.5, 0.4688, 1.0, 0.4375, 1.0, 0.4062, 1.0, 0.375, 1.0, 0.3438, 1.0, 0.3125, 1.0, 0.2812, 1.0, 0.25, 1.0, 0.25, 0.5, 0.2812, 0.5, 0.3125, 0.5, 0.3438, 0.5, 0.375, 0.5, 0.4062, 0.5, 0.4375, 0.5, 0.4688, 0.5, 0.5, 0.5, 0.5, 1.0, 0.7188, 1.0, 0.6875, 1.0, 0.6562, 1.0, 0.625, 1.0, 0.5938, 1.0, 0.5625, 1.0, 0.5312, 1.0, 0.5, 1.0, 0.5, 0.5, 0.5312, 0.5, 0.5625, 0.5, 0.5938, 0.5, 0.625, 0.5, 0.6562, 0.5, 0.6875, 0.5, 0.7188, 0.5, 0.75, 0.5, 0.75, 1.0, 0.9688, 1.0, 0.9375, 1.0, 0.9062, 1.0, 0.875, 1.0, 0.8438, 1.0, 0.8125, 1.0, 0.7812, 1.0, 0.75, 1.0, 0.75, 0.5, 0.7812, 0.5, 0.8125, 0.5, 0.8438, 0.5, 0.875, 0.5, 0.9062, 0.5, 0.9375, 0.5, 0.9688, 0.5, 1.0, 0.5, 1.0, 1.0, 0.25, 1.0, 0.2188, 1.0, 0.1875, 1.0, 0.1562, 1.0, 0.125, 1.0, 0.09375, 1.0, 0.0625, 1.0, 0.03125, 1.0, 1.0, 1.0, 0.0, 0.5, 0.03125, 0.5, 0.0625, 0.5, 0.09375, 0.5, 0.125, 0.5, 0.1562, 0.5, 0.1875, 0.5, 0.2188, 0.5, 0.25, 0.5, 0.4688, 1.0, 0.4375, 1.0, 0.4062, 1.0, 0.375, 1.0, 0.3438, 1.0, 0.3125, 1.0, 0.2812, 1.0, 0.25, 1.0, 0.25, 0.5, 0.2812, 0.5, 0.3125, 0.5, 0.3438, 0.5, 0.375, 0.5, 0.4062, 0.5, 0.4375, 0.5, 0.4688, 0.5, 0.5, 0.5, 0.5, 1.0, 0.7188, 1.0, 0.6875, 1.0, 0.6562, 1.0, 0.625, 1.0, 0.5938, 1.0, 0.5625, 1.0, 0.5312, 1.0, 0.5, 1.0, 0.5, 0.5, 0.5312, 0.5, 0.5625, 0.5, 0.5938, 0.5, 0.625, 0.5, 0.6562, 0.5, 0.6875, 0.5, 0.7188, 0.5, 0.75, 0.5, 0.75, 1.0])
me_cube_001.update()
me_cylinder_004 = bpy.data.meshes.new('Cylinder.004')
me_cylinder_004.from_pydata([(0.0, 4.619, -3.0), (0.0, 4.619, 3.0), (4.0, 2.309, -3.0), (4.0, 2.309, 3.0), (0.0, -4.619, -3.0), (0.0, -4.619, 3.0), (-4.0, -2.309, -3.0), (-4.0, -2.309, 3.0), (-4.0, 2.309, -3.0), (-4.0, 2.309, 3.0), (0.4975, 2.501, -22.0), (0.9758, 2.356, -22.0), (1.417, 2.12, -22.0), (1.803, 1.803, -22.0), (2.12, 1.417, -22.0), (2.356, 0.9758, -22.0), (2.501, 0.4975, -22.0), (2.55, 0.0, -22.0), (2.55, 4.371e-08, -3.0), (2.501, -0.4975, -22.0), (2.356, -0.9758, -22.0), (2.12, -1.417, -22.0), (1.803, -1.803, -22.0), (1.417, -2.12, -22.0), (0.9758, -2.356, -22.0), (0.9758, -2.356, -3.0), (0.4975, -2.501, -22.0), (0.4975, -2.501, -3.0), (0.0, -2.55, -22.0), (-0.4975, -2.501, -22.0), (-0.4975, -2.501, -3.0), (-0.9758, -2.356, -22.0), (-1.417, -2.12, -22.0), (-1.803, -1.803, -22.0), (-2.12, -1.417, -22.0), (-2.356, -0.9758, -22.0), (-2.501, -0.4975, -22.0), (-2.501, -0.4975, -3.0), (-2.55, 0.0, -22.0), (-2.501, 0.4975, -22.0), (-2.356, 0.9758, -22.0), (-2.12, 1.417, -22.0), (-2.12, 1.417, -3.0), (-1.803, 1.803, -22.0), (-1.417, 2.12, -22.0), (-0.9758, 2.356, -22.0), (-0.4975, 2.501, -22.0), (-1.736e-10, 4.611, 2.994), (3.993, 2.305, -2.994), (3.993, 2.305, 2.994), (3.993, -2.305, -2.994), (3.993, -2.305, 2.994), (-1.05e-10, -4.611, -2.994), (-1.05e-10, -4.611, 2.994), (-3.993, -2.305, -2.994), (-3.993, -2.305, 2.994), (-3.993, 2.305, -2.994), (-3.993, 2.305, 2.994), (-3.222e-10, 2.543, -21.99), (-2.775e-10, 2.543, -3.007), (0.4961, 2.494, -21.99), (0.4961, 2.494, -3.007), (0.9731, 2.349, -21.99), (0.9731, 2.349, -3.007), (1.413, 2.114, -21.99), (1.413, 2.114, -3.007), (1.798, 1.798, -21.99), (1.798, 1.798, -3.007), (2.114, 1.413, -21.99), (2.114, 1.413, -3.007), (2.349, 0.9731, -21.99), (2.349, 0.9731, -3.007), (2.494, 0.4961, -21.99), (2.494, 0.4961, -3.007), (2.494, -0.4961, -21.99), (2.494, -0.4961, -3.007), (2.349, -0.9731, -21.99), (2.349, -0.9731, -3.007), (2.114, -1.413, -21.99), (2.114, -1.413, -3.007), (1.798, -1.798, -21.99), (1.798, -1.798, -3.007), (1.413, -2.114, -21.99), (1.413, -2.114, -3.007), (0.9731, -2.349, -21.99), (0.9731, -2.349, -3.007), (0.4961, -2.494, -21.99), (-3.222e-10, -2.543, -21.99), (-2.819e-10, -2.543, -3.007), (-0.4961, -2.494, -21.99), (-0.9731, -2.349, -21.99), (-0.9731, -2.349, -3.007), (-1.413, -2.114, -21.99), (-1.413, -2.114, -3.007), (-1.798, -1.798, -21.99), (-1.798, -1.798, -3.007), (-2.114, -1.413, -21.99), (-2.114, -1.413, -3.007), (-2.349, -0.9731, -21.99), (-2.349, -0.9731, -3.007), (-2.494, -0.4961, -21.99), (-2.494, -0.4961, -3.007), (-2.543, 0.0, -21.99), (-2.543, 4.371e-08, -3.007), (-2.494, 0.4961, -21.99), (-2.494, 0.4961, -3.007), (-2.349, 0.9731, -21.99), (-2.349, 0.9731, -3.007), (-2.114, 1.413, -21.99), (-1.798, 1.798, -21.99), (-1.798, 1.798, -3.007), (-1.413, 2.114, -3.007), (-0.9731, 2.349, -21.99), (-0.9731, 2.349, -3.007), (-0.4961, 2.494, -21.99), (-0.4961, 2.494, -3.007), (-24.25, 18.62, -3.0), (-24.25, 18.62, 3.0), (-20.25, 16.31, -3.0), (-20.25, 16.31, 3.0), (-24.25, 9.381, -3.0), (-24.25, 9.381, 3.0), (-28.25, 11.69, -3.0), (-28.25, 11.69, 3.0), (-28.25, 16.31, -3.0), (-28.25, 16.31, 3.0), (-23.75, 16.5, -22.0), (-23.27, 16.36, -22.0), (-22.83, 16.12, -22.0), (-22.45, 15.8, -22.0), (-22.13, 15.42, -22.0), (-21.89, 14.98, -22.0), (-21.75, 14.5, -22.0), (-21.7, 14.0, -22.0), (-21.7, 14.0, -3.0), (-21.75, 13.5, -22.0), (-21.89, 13.02, -22.0), (-22.13, 12.58, -22.0), (-22.45, 12.2, -22.0), (-22.83, 11.88, -22.0), (-23.27, 11.64, -22.0), (-23.27, 11.64, -3.0), (-23.75, 11.5, -22.0), (-23.75, 11.5, -3.0), (-24.25, 11.45, -22.0), (-24.75, 11.5, -22.0), (-24.75, 11.5, -3.0), (-25.22, 11.64, -22.0), (-25.67, 11.88, -22.0), (-26.05, 12.2, -22.0), (-26.37, 12.58, -22.0), (-26.6, 13.02, -22.0), (-26.75, 13.5, -22.0), (-26.75, 13.5, -3.0), (-26.8, 14.0, -22.0), (-26.75, 14.5, -22.0), (-26.6, 14.98, -22.0), (-26.37, 15.42, -22.0), (-26.37, 15.42, -3.0), (-26.05, 15.8, -22.0), (-25.67, 16.12, -22.0), (-25.22, 16.36, -22.0), (-24.75, 16.5, -22.0), (-24.25, 18.61, 2.994), (-20.26, 16.31, -2.994), (-20.26, 16.31, 2.994), (-20.26, 11.69, -2.994), (-20.26, 11.69, 2.994), (-24.25, 9.389, -2.994), (-24.25, 9.389, 2.994), (-28.24, 11.69, -2.994), (-28.24, 11.69, 2.994), (-28.24, 16.31, -2.994), (-28.24, 16.31, 2.994), (-24.25, 16.54, -21.99), (-24.25, 16.54, -3.007), (-23.75, 16.49, -21.99), (-23.75, 16.49, -3.007), (-23.28, 16.35, -21.99), (-23.28, 16.35, -3.007), (-22.84, 16.11, -21.99), (-22.84, 16.11, -3.007), (-22.45, 15.8, -21.99), (-22.45, 15.8, -3.007), (-22.13, 15.41, -21.99), (-22.13, 15.41, -3.007), (-21.9, 14.97, -21.99), (-21.9, 14.97, -3.007), (-21.75, 14.5, -21.99), (-21.75, 14.5, -3.007), (-21.75, 13.5, -21.99), (-21.75, 13.5, -3.007), (-21.9, 13.03, -21.99), (-21.9, 13.03, -3.007), (-22.13, 12.59, -21.99), (-22.13, 12.59, -3.007), (-22.45, 12.2, -21.99), (-22.45, 12.2, -3.007), (-22.84, 11.89, -21.99), (-22.84, 11.89, -3.007), (-23.28, 11.65, -21.99), (-23.28, 11.65, -3.007), (-23.75, 11.51, -21.99), (-24.25, 11.46, -21.99), (-24.25, 11.46, -3.007), (-24.74, 11.51, -21.99), (-25.22, 11.65, -21.99), (-25.22, 11.65, -3.007), (-25.66, 11.89, -21.99), (-25.66, 11.89, -3.007), (-26.05, 12.2, -21.99), (-26.05, 12.2, -3.007), (-26.36, 12.59, -21.99), (-26.36, 12.59, -3.007), (-26.6, 13.03, -21.99), (-26.6, 13.03, -3.007), (-26.74, 13.5, -21.99), (-26.74, 13.5, -3.007), (-26.79, 14.0, -21.99), (-26.79, 14.0, -3.007), (-26.74, 14.5, -21.99), (-26.74, 14.5, -3.007), (-26.6, 14.97, -21.99), (-26.6, 14.97, -3.007), (-26.36, 15.41, -21.99), (-26.05, 15.8, -21.99), (-26.05, 15.8, -3.007), (-25.66, 16.11, -3.007), (-25.22, 16.35, -21.99), (-25.22, 16.35, -3.007), (-24.74, 16.49, -21.99), (-24.74, 16.49, -3.007)], [(55, 53), (47, 57), (8, 56), (171, 169), (163, 173), (124, 172)], [(0, 1, 3, 2), (4, 5, 7, 6), (8, 9, 1, 0), (58, 59, 61, 10), (10, 61, 63, 11), (11, 63, 65, 12), (12, 65, 67, 13), (13, 67, 69, 14), (14, 69, 71, 15), (15, 71, 73, 16), (16, 73, 18, 17), (17, 18, 75, 19), (19, 75, 77, 20), (20, 77, 79, 21), (21, 79, 81, 22), (22, 81, 83, 23), (23, 83, 25, 24), (24, 25, 27, 26), (26, 27, 88, 28), (28, 88, 30, 29), (29, 30, 91, 31), (31, 91, 93, 32), (32, 93, 95, 33), (33, 95, 97, 34), (34, 97, 99, 35), (35, 99, 37, 36), (36, 37, 103, 38), (38, 103, 105, 39), (39, 105, 107, 40), (40, 107, 42, 41), (41, 42, 110, 43), (43, 110, 111, 44), (44, 111, 113, 45), (45, 113, 115, 46), (46, 115, 59, 58), (58, 10, 11, 12, 13, 14, 15, 16, 17, 19, 20, 21, 22, 23, 24, 26, 28, 29, 31, 32, 33, 34, 35, 36, 38, 39, 40, 41, 43, 44, 45, 46), (99, 37, 103, 101), (48, 49, 51, 50), (50, 51, 53, 52), (25, 83, 85, 27), (54, 55, 57, 56), (58, 59, 61, 60), (60, 61, 63, 62), (62, 63, 65, 64), (64, 65, 67, 66), (66, 67, 69, 68), (68, 69, 71, 70), (70, 71, 73, 72), (72, 73, 18, 17), (17, 18, 75, 74), (74, 75, 77, 76), (76, 77, 79, 78), (78, 79, 81, 80), (80, 81, 83, 82), (82, 83, 85, 84), (84, 85, 27, 86), (86, 27, 88, 87), (87, 88, 30, 89), (89, 30, 91, 90), (90, 91, 93, 92), (92, 93, 95, 94), (94, 95, 97, 96), (96, 97, 99, 98), (98, 99, 101, 100), (100, 101, 103, 102), (102, 103, 105, 104), (104, 105, 107, 106), (106, 107, 42, 108), (108, 42, 110, 109), (109, 110, 111, 44), (44, 111, 113, 112), (112, 113, 115, 114), (114, 115, 59, 58), (58, 60, 62, 64, 66, 68, 70, 72, 17, 74, 76, 78, 80, 82, 84, 86, 87, 89, 90, 92, 94, 96, 98, 100, 102, 104, 106, 108, 109, 44, 112, 114), (113, 111, 110, 42, 107, 105, 103, 101, 37, 99, 54, 56, 0, 48, 69, 67, 65, 63, 61, 59, 115), (48, 69, 2), (54, 99, 6), (52, 88, 4), (95, 93, 91, 30, 88, 52, 54, 99, 97), (50, 52, 88, 27, 25, 85, 83, 81, 79, 77, 75, 18, 73, 71, 69, 48), (51, 49, 3, 1, 9, 7, 5, 53), (116, 117, 119, 118), (120, 121, 123, 122), (124, 125, 117, 116), (174, 175, 177, 126), (126, 177, 179, 127), (127, 179, 181, 128), (128, 181, 183, 129), (129, 183, 185, 130), (130, 185, 187, 131), (131, 187, 189, 132), (132, 189, 134, 133), (133, 134, 191, 135), (135, 191, 193, 136), (136, 193, 195, 137), (137, 195, 197, 138), (138, 197, 199, 139), (139, 199, 141, 140), (140, 141, 143, 142), (142, 143, 204, 144), (144, 204, 146, 145), (145, 146, 207, 147), (147, 207, 209, 148), (148, 209, 211, 149), (149, 211, 213, 150), (150, 213, 215, 151), (151, 215, 153, 152), (152, 153, 219, 154), (154, 219, 221, 155), (155, 221, 223, 156), (156, 223, 158, 157), (157, 158, 226, 159), (159, 226, 227, 160), (160, 227, 229, 161), (161, 229, 231, 162), (162, 231, 175, 174), (174, 126, 127, 128, 129, 130, 131, 132, 133, 135, 136, 137, 138, 139, 140, 142, 144, 145, 147, 148, 149, 150, 151, 152, 154, 155, 156, 157, 159, 160, 161, 162), (215, 153, 219, 217), (164, 165, 167, 166), (166, 167, 169, 168), (141, 199, 201, 143), (170, 171, 173, 172), (174, 175, 177, 176), (176, 177, 179, 178), (178, 179, 181, 180), (180, 181, 183, 182), (182, 183, 185, 184), (184, 185, 187, 186), (186, 187, 189, 188), (188, 189, 134, 133), (133, 134, 191, 190), (190, 191, 193, 192), (192, 193, 195, 194), (194, 195, 197, 196), (196, 197, 199, 198), (198, 199, 201, 200), (200, 201, 143, 202), (202, 143, 204, 203), (203, 204, 146, 205), (205, 146, 207, 206), (206, 207, 209, 208), (208, 209, 211, 210), (210, 211, 213, 212), (212, 213, 215, 214), (214, 215, 217, 216), (216, 217, 219, 218), (218, 219, 221, 220), (220, 221, 223, 222), (222, 223, 158, 224), (224, 158, 226, 225), (225, 226, 227, 160), (160, 227, 229, 228), (228, 229, 231, 230), (230, 231, 175, 174), (174, 176, 178, 180, 182, 184, 186, 188, 133, 190, 192, 194, 196, 198, 200, 202, 203, 205, 206, 208, 210, 212, 214, 216, 218, 220, 222, 224, 225, 160, 228, 230), (229, 227, 226, 158, 223, 221, 219, 217, 153, 215, 170, 172, 116, 164, 185, 183, 181, 179, 177, 175, 231), (164, 185, 118), (170, 215, 122), (168, 204, 120), (211, 209, 207, 146, 204, 168, 170, 215, 213), (166, 168, 204, 143, 141, 201, 199, 197, 195, 193, 191, 134, 189, 187, 185, 164), (167, 165, 119, 117, 125, 123, 121, 169)])
_uv = me_cylinder_004.uv_layers.new(name='UVMap')
_uv.uv.foreach_set('vector', [1.0, 0.5, 1.0, 1.0, 0.8333, 1.0, 0.8333, 0.5, 0.5, 0.5, 0.5, 1.0, 0.3333, 1.0, 0.3333, 0.5, 0.1667, 0.5, 0.1667, 1.0, -8.941e-08, 1.0, -8.941e-08, 0.5, 1.0, 0.5, 1.0, 1.0, 0.9688, 1.0, 0.9688, 0.5, 0.9688, 0.5, 0.9688, 1.0, 0.9375, 1.0, 0.9375, 0.5, 0.9375, 0.5, 0.9375, 1.0, 0.9062, 1.0, 0.9062, 0.5, 0.9062, 0.5, 0.9062, 1.0, 0.875, 1.0, 0.875, 0.5, 0.875, 0.5, 0.875, 1.0, 0.8438, 1.0, 0.8438, 0.5, 0.8438, 0.5, 0.8438, 1.0, 0.8125, 1.0, 0.8125, 0.5, 0.8125, 0.5, 0.8125, 1.0, 0.7812, 1.0, 0.7812, 0.5, 0.7812, 0.5, 0.7812, 1.0, 0.75, 1.0, 0.75, 0.5, 0.75, 0.5, 0.75, 1.0, 0.7188, 1.0, 0.7188, 0.5, 0.7188, 0.5, 0.7188, 1.0, 0.6875, 1.0, 0.6875, 0.5, 0.6875, 0.5, 0.6875, 1.0, 0.6562, 1.0, 0.6562, 0.5, 0.6562, 0.5, 0.6562, 1.0, 0.625, 1.0, 0.625, 0.5, 0.625, 0.5, 0.625, 1.0, 0.5938, 1.0, 0.5938, 0.5, 0.5938, 0.5, 0.5938, 1.0, 0.5625, 1.0, 0.5625, 0.5, 0.5625, 0.5, 0.5625, 1.0, 0.5312, 1.0, 0.5312, 0.5, 0.5312, 0.5, 0.5312, 1.0, 0.5, 1.0, 0.5, 0.5, 0.5, 0.5, 0.5, 1.0, 0.4688, 1.0, 0.4688, 0.5, 0.4688, 0.5, 0.4688, 1.0, 0.4375, 1.0, 0.4375, 0.5, 0.4375, 0.5, 0.4375, 1.0, 0.4062, 1.0, 0.4062, 0.5, 0.4062, 0.5, 0.4062, 1.0, 0.375, 1.0, 0.375, 0.5, 0.375, 0.5, 0.375, 1.0, 0.3438, 1.0, 0.3438, 0.5, 0.3438, 0.5, 0.3438, 1.0, 0.3125, 1.0, 0.3125, 0.5, 0.3125, 0.5, 0.3125, 1.0, 0.2812, 1.0, 0.2812, 0.5, 0.2812, 0.5, 0.2812, 1.0, 0.25, 1.0, 0.25, 0.5, 0.25, 0.5, 0.25, 1.0, 0.2188, 1.0, 0.2188, 0.5, 0.2188, 0.5, 0.2188, 1.0, 0.1875, 1.0, 0.1875, 0.5, 0.1875, 0.5, 0.1875, 1.0, 0.1562, 1.0, 0.1562, 0.5, 0.1562, 0.5, 0.1562, 1.0, 0.125, 1.0, 0.125, 0.5, 0.125, 0.5, 0.125, 1.0, 0.09375, 1.0, 0.09375, 0.5, 0.09375, 0.5, 0.09375, 1.0, 0.0625, 1.0, 0.0625, 0.5, 0.0625, 0.5, 0.0625, 1.0, 0.03125, 1.0, 0.03125, 0.5, 0.03125, 0.5, 0.03125, 1.0, 0.0, 1.0, 0.0, 0.5, 0.75, 0.49, 0.7968, 0.4854, 0.8418, 0.4717, 0.8833, 0.4496, 0.9197, 0.4197, 0.9496, 0.3833, 0.9717, 0.3418, 0.9854, 0.2968, 0.99, 0.25, 0.9854, 0.2032, 0.9717, 0.1582, 0.9496, 0.1167, 0.9197, 0.08029, 0.8833, 0.05045, 0.8418, 0.02827, 0.7968, 0.01461, 0.75, 0.01, 0.7032, 0.01461, 0.6582, 0.02827, 0.6167, 0.05045, 0.5803, 0.08029, 0.5504, 0.1167, 0.5283, 0.1582, 0.5146, 0.2032, 0.51, 0.25, 0.5146, 0.2968, 0.5283, 0.3418, 0.5504, 0.3833, 0.5803, 0.4197, 0.6167, 0.4496, 0.6582, 0.4717, 0.7032, 0.4854, 0.3125, 1.0, 0.2812, 1.0, 0.25, 1.0, 0.2812, 1.0, 0.8333, 0.5, 0.8333, 1.0, 0.6667, 1.0, 0.6667, 0.5, 0.6667, 0.5, 0.6667, 1.0, 0.5, 1.0, 0.5, 0.5, 0.5625, 1.0, 0.5938, 1.0, 0.5625, 1.0, 0.5312, 1.0, 0.3333, 0.5, 0.3333, 1.0, 0.1667, 1.0, 0.1667, 0.5, 1.0, 0.5, 1.0, 1.0, 0.9688, 1.0, 0.9688, 0.5, 0.9688, 0.5, 0.9688, 1.0, 0.9375, 1.0, 0.9375, 0.5, 0.9375, 0.5, 0.9375, 1.0, 0.9062, 1.0, 0.9062, 0.5, 0.9062, 0.5, 0.9062, 1.0, 0.875, 1.0, 0.875, 0.5, 0.875, 0.5, 0.875, 1.0, 0.8438, 1.0, 0.8438, 0.5, 0.8438, 0.5, 0.8438, 1.0, 0.8125, 1.0, 0.8125, 0.5, 0.8125, 0.5, 0.8125, 1.0, 0.7812, 1.0, 0.7812, 0.5, 0.7812, 0.5, 0.7812, 1.0, 0.75, 1.0, 0.75, 0.5, 0.75, 0.5, 0.75, 1.0, 0.7188, 1.0, 0.7188, 0.5, 0.7188, 0.5, 0.7188, 1.0, 0.6875, 1.0, 0.6875, 0.5, 0.6875, 0.5, 0.6875, 1.0, 0.6562, 1.0, 0.6562, 0.5, 0.6562, 0.5, 0.6562, 1.0, 0.625, 1.0, 0.625, 0.5, 0.625, 0.5, 0.625, 1.0, 0.5938, 1.0, 0.5938, 0.5, 0.5938, 0.5, 0.5938, 1.0, 0.5625, 1.0, 0.5625, 0.5, 0.5625, 0.5, 0.5625, 1.0, 0.5312, 1.0, 0.5312, 0.5, 0.5312, 0.5, 0.5312, 1.0, 0.5, 1.0, 0.5, 0.5, 0.5, 0.5, 0.5, 1.0, 0.4688, 1.0, 0.4688, 0.5, 0.4688, 0.5, 0.4688, 1.0, 0.4375, 1.0, 0.4375, 0.5, 0.4375, 0.5, 0.4375, 1.0, 0.4062, 1.0, 0.4062, 0.5, 0.4062, 0.5, 0.4062, 1.0, 0.375, 1.0, 0.375, 0.5, 0.375, 0.5, 0.375, 1.0, 0.3438, 1.0, 0.3438, 0.5, 0.3438, 0.5, 0.3438, 1.0, 0.3125, 1.0, 0.3125, 0.5, 0.3125, 0.5, 0.3125, 1.0, 0.2812, 1.0, 0.2812, 0.5, 0.2812, 0.5, 0.2812, 1.0, 0.25, 1.0, 0.25, 0.5, 0.25, 0.5, 0.25, 1.0, 0.2188, 1.0, 0.2188, 0.5, 0.2188, 0.5, 0.2188, 1.0, 0.1875, 1.0, 0.1875, 0.5, 0.1875, 0.5, 0.1875, 1.0, 0.1562, 1.0, 0.1562, 0.5, 0.1562, 0.5, 0.1562, 1.0, 0.125, 1.0, 0.125, 0.5, 0.125, 0.5, 0.125, 1.0, 0.09375, 1.0, 0.09375, 0.5, 0.09375, 0.5, 0.09375, 1.0, 0.0625, 1.0, 0.0625, 0.5, 0.0625, 0.5, 0.0625, 1.0, 0.03125, 1.0, 0.03125, 0.5, 0.03125, 0.5, 0.03125, 1.0, 0.0, 1.0, 0.0, 0.5, 0.75, 0.49, 0.7968, 0.4854, 0.8418, 0.4717, 0.8833, 0.4496, 0.9197, 0.4197, 0.9496, 0.3833, 0.9717, 0.3418, 0.9854, 0.2968, 0.99, 0.25, 0.9854, 0.2032, 0.9717, 0.1582, 0.9496, 0.1167, 0.9197, 0.08029, 0.8833, 0.05045, 0.8418, 0.02827, 0.7968, 0.01461, 0.75, 0.01, 0.7032, 0.01461, 0.6582, 0.02827, 0.6167, 0.05045, 0.5803, 0.08029, 0.5504, 0.1167, 0.5283, 0.1582, 0.5146, 0.2032, 0.51, 0.25, 0.5146, 0.2968, 0.5283, 0.3418, 0.5504, 0.3833, 0.5803, 0.4197, 0.6167, 0.4496, 0.6582, 0.4717, 0.7032, 0.4854, 0.0, 0.0, 0.0, 0.0, 0.0, 0.0, 0.0, 0.0, 0.1875, 1.0, 0.2188, 1.0, 0.25, 1.0, 0.2812, 1.0, 0.2812, 1.0, 0.3125, 1.0, 0.3333, 0.5, 0.0, 0.0, 0.0, 0.0, 0.0, 0.0, 0.0, 0.0, 0.0, 0.0, 0.0, 0.0, 0.0, 0.0, 0.0, 0.0, 0.0, 0.0, 0.0, 0.0, 0.0, 0.0, 0.0, 0.0, 0.0, 0.0, 0.0, 0.0, 0.0, 0.0, 0.0, 0.0, 0.0, 0.0, 0.0, 0.0, 0.0, 0.0, 0.0, 0.0, 0.0, 0.0, 0.0, 0.0, 0.0, 0.0, 0.0, 0.0, 0.0, 0.0, 0.0, 0.0, 0.0, 0.0, 0.0, 0.0, 0.6667, 0.5, 0.5, 0.5, 0.0, 0.0, 0.5312, 1.0, 0.5625, 1.0, 0.5625, 1.0, 0.5938, 1.0, 0.625, 1.0, 0.0, 0.0, 0.0, 0.0, 0.0, 0.0, 0.0, 0.0, 0.0, 0.0, 0.0, 0.0, 0.0, 0.0, 0.0, 0.0, 0.6667, 1.0, 0.8333, 1.0, 0.8333, 1.0, -8.941e-08, 1.0, 0.1667, 1.0, 0.3333, 1.0, 0.5, 1.0, 0.5, 1.0, 1.0, 0.5, 1.0, 1.0, 0.8333, 1.0, 0.8333, 0.5, 0.5, 0.5, 0.5, 1.0, 0.3333, 1.0, 0.3333, 0.5, 0.1667, 0.5, 0.1667, 1.0, -8.941e-08, 1.0, -8.941e-08, 0.5, 1.0, 0.5, 1.0, 1.0, 0.9688, 1.0, 0.9688, 0.5, 0.9688, 0.5, 0.9688, 1.0, 0.9375, 1.0, 0.9375, 0.5, 0.9375, 0.5, 0.9375, 1.0, 0.9062, 1.0, 0.9062, 0.5, 0.9062, 0.5, 0.9062, 1.0, 0.875, 1.0, 0.875, 0.5, 0.875, 0.5, 0.875, 1.0, 0.8438, 1.0, 0.8438, 0.5, 0.8438, 0.5, 0.8438, 1.0, 0.8125, 1.0, 0.8125, 0.5, 0.8125, 0.5, 0.8125, 1.0, 0.7812, 1.0, 0.7812, 0.5, 0.7812, 0.5, 0.7812, 1.0, 0.75, 1.0, 0.75, 0.5, 0.75, 0.5, 0.75, 1.0, 0.7188, 1.0, 0.7188, 0.5, 0.7188, 0.5, 0.7188, 1.0, 0.6875, 1.0, 0.6875, 0.5, 0.6875, 0.5, 0.6875, 1.0, 0.6562, 1.0, 0.6562, 0.5, 0.6562, 0.5, 0.6562, 1.0, 0.625, 1.0, 0.625, 0.5, 0.625, 0.5, 0.625, 1.0, 0.5938, 1.0, 0.5938, 0.5, 0.5938, 0.5, 0.5938, 1.0, 0.5625, 1.0, 0.5625, 0.5, 0.5625, 0.5, 0.5625, 1.0, 0.5312, 1.0, 0.5312, 0.5, 0.5312, 0.5, 0.5312, 1.0, 0.5, 1.0, 0.5, 0.5, 0.5, 0.5, 0.5, 1.0, 0.4688, 1.0, 0.4688, 0.5, 0.4688, 0.5, 0.4688, 1.0, 0.4375, 1.0, 0.4375, 0.5, 0.4375, 0.5, 0.4375, 1.0, 0.4062, 1.0, 0.4062, 0.5, 0.4062, 0.5, 0.4062, 1.0, 0.375, 1.0, 0.375, 0.5, 0.375, 0.5, 0.375, 1.0, 0.3438, 1.0, 0.3438, 0.5, 0.3438, 0.5, 0.3438, 1.0, 0.3125, 1.0, 0.3125, 0.5, 0.3125, 0.5, 0.3125, 1.0, 0.2812, 1.0, 0.2812, 0.5, 0.2812, 0.5, 0.2812, 1.0, 0.25, 1.0, 0.25, 0.5, 0.25, 0.5, 0.25, 1.0, 0.2188, 1.0, 0.2188, 0.5, 0.2188, 0.5, 0.2188, 1.0, 0.1875, 1.0, 0.1875, 0.5, 0.1875, 0.5, 0.1875, 1.0, 0.1562, 1.0, 0.1562, 0.5, 0.1562, 0.5, 0.1562, 1.0, 0.125, 1.0, 0.125, 0.5, 0.125, 0.5, 0.125, 1.0, 0.09375, 1.0, 0.09375, 0.5, 0.09375, 0.5, 0.09375, 1.0, 0.0625, 1.0, 0.0625, 0.5, 0.0625, 0.5, 0.0625, 1.0, 0.03125, 1.0, 0.03125, 0.5, 0.03125, 0.5, 0.03125, 1.0, 0.0, 1.0, 0.0, 0.5, 0.75, 0.49, 0.7968, 0.4854, 0.8418, 0.4717, 0.8833, 0.4496, 0.9197, 0.4197, 0.9496, 0.3833, 0.9717, 0.3418, 0.9854, 0.2968, 0.99, 0.25, 0.9854, 0.2032, 0.9717, 0.1582, 0.9496, 0.1167, 0.9197, 0.08029, 0.8833, 0.05045, 0.8418, 0.02827, 0.7968, 0.01461, 0.75, 0.01, 0.7032, 0.01461, 0.6582, 0.02827, 0.6167, 0.05045, 0.5803, 0.08029, 0.5504, 0.1167, 0.5283, 0.1582, 0.5146, 0.2032, 0.51, 0.25, 0.5146, 0.2968, 0.5283, 0.3418, 0.5504, 0.3833, 0.5803, 0.4197, 0.6167, 0.4496, 0.6582, 0.4717, 0.7032, 0.4854, 0.3125, 1.0, 0.2812, 1.0, 0.25, 1.0, 0.2812, 1.0, 0.8333, 0.5, 0.8333, 1.0, 0.6667, 1.0, 0.6667, 0.5, 0.6667, 0.5, 0.6667, 1.0, 0.5, 1.0, 0.5, 0.5, 0.5625, 1.0, 0.5938, 1.0, 0.5625, 1.0, 0.5312, 1.0, 0.3333, 0.5, 0.3333, 1.0, 0.1667, 1.0, 0.1667, 0.5, 1.0, 0.5, 1.0, 1.0, 0.9688, 1.0, 0.9688, 0.5, 0.9688, 0.5, 0.9688, 1.0, 0.9375, 1.0, 0.9375, 0.5, 0.9375, 0.5, 0.9375, 1.0, 0.9062, 1.0, 0.9062, 0.5, 0.9062, 0.5, 0.9062, 1.0, 0.875, 1.0, 0.875, 0.5, 0.875, 0.5, 0.875, 1.0, 0.8438, 1.0, 0.8438, 0.5, 0.8438, 0.5, 0.8438, 1.0, 0.8125, 1.0, 0.8125, 0.5, 0.8125, 0.5, 0.8125, 1.0, 0.7812, 1.0, 0.7812, 0.5, 0.7812, 0.5, 0.7812, 1.0, 0.75, 1.0, 0.75, 0.5, 0.75, 0.5, 0.75, 1.0, 0.7188, 1.0, 0.7188, 0.5, 0.7188, 0.5, 0.7188, 1.0, 0.6875, 1.0, 0.6875, 0.5, 0.6875, 0.5, 0.6875, 1.0, 0.6562, 1.0, 0.6562, 0.5, 0.6562, 0.5, 0.6562, 1.0, 0.625, 1.0, 0.625, 0.5, 0.625, 0.5, 0.625, 1.0, 0.5938, 1.0, 0.5938, 0.5, 0.5938, 0.5, 0.5938, 1.0, 0.5625, 1.0, 0.5625, 0.5, 0.5625, 0.5, 0.5625, 1.0, 0.5312, 1.0, 0.5312, 0.5, 0.5312, 0.5, 0.5312, 1.0, 0.5, 1.0, 0.5, 0.5, 0.5, 0.5, 0.5, 1.0, 0.4688, 1.0, 0.4688, 0.5, 0.4688, 0.5, 0.4688, 1.0, 0.4375, 1.0, 0.4375, 0.5, 0.4375, 0.5, 0.4375, 1.0, 0.4062, 1.0, 0.4062, 0.5, 0.4062, 0.5, 0.4062, 1.0, 0.375, 1.0, 0.375, 0.5, 0.375, 0.5, 0.375, 1.0, 0.3438, 1.0, 0.3438, 0.5, 0.3438, 0.5, 0.3438, 1.0, 0.3125, 1.0, 0.3125, 0.5, 0.3125, 0.5, 0.3125, 1.0, 0.2812, 1.0, 0.2812, 0.5, 0.2812, 0.5, 0.2812, 1.0, 0.25, 1.0, 0.25, 0.5, 0.25, 0.5, 0.25, 1.0, 0.2188, 1.0, 0.2188, 0.5, 0.2188, 0.5, 0.2188, 1.0, 0.1875, 1.0, 0.1875, 0.5, 0.1875, 0.5, 0.1875, 1.0, 0.1562, 1.0, 0.1562, 0.5, 0.1562, 0.5, 0.1562, 1.0, 0.125, 1.0, 0.125, 0.5, 0.125, 0.5, 0.125, 1.0, 0.09375, 1.0, 0.09375, 0.5, 0.09375, 0.5, 0.09375, 1.0, 0.0625, 1.0, 0.0625, 0.5, 0.0625, 0.5, 0.0625, 1.0, 0.03125, 1.0, 0.03125, 0.5, 0.03125, 0.5, 0.03125, 1.0, 0.0, 1.0, 0.0, 0.5, 0.75, 0.49, 0.7968, 0.4854, 0.8418, 0.4717, 0.8833, 0.4496, 0.9197, 0.4197, 0.9496, 0.3833, 0.9717, 0.3418, 0.9854, 0.2968, 0.99, 0.25, 0.9854, 0.2032, 0.9717, 0.1582, 0.9496, 0.1167, 0.9197, 0.08029, 0.8833, 0.05045, 0.8418, 0.02827, 0.7968, 0.01461, 0.75, 0.01, 0.7032, 0.01461, 0.6582, 0.02827, 0.6167, 0.05045, 0.5803, 0.08029, 0.5504, 0.1167, 0.5283, 0.1582, 0.5146, 0.2032, 0.51, 0.25, 0.5146, 0.2968, 0.5283, 0.3418, 0.5504, 0.3833, 0.5803, 0.4197, 0.6167, 0.4496, 0.6582, 0.4717, 0.7032, 0.4854, 0.0, 0.0, 0.0, 0.0, 0.0, 0.0, 0.0, 0.0, 0.1875, 1.0, 0.2188, 1.0, 0.25, 1.0, 0.2812, 1.0, 0.2812, 1.0, 0.3125, 1.0, 0.3333, 0.5, 0.0, 0.0, 0.0, 0.0, 0.0, 0.0, 0.0, 0.0, 0.0, 0.0, 0.0, 0.0, 0.0, 0.0, 0.0, 0.0, 0.0, 0.0, 0.0, 0.0, 0.0, 0.0, 0.0, 0.0, 0.0, 0.0, 0.0, 0.0, 0.0, 0.0, 0.0, 0.0, 0.0, 0.0, 0.0, 0.0, 0.0, 0.0, 0.0, 0.0, 0.0, 0.0, 0.0, 0.0, 0.0, 0.0, 0.0, 0.0, 0.0, 0.0, 0.0, 0.0, 0.0, 0.0, 0.0, 0.0, 0.6667, 0.5, 0.5, 0.5, 0.0, 0.0, 0.5312, 1.0, 0.5625, 1.0, 0.5625, 1.0, 0.5938, 1.0, 0.625, 1.0, 0.0, 0.0, 0.0, 0.0, 0.0, 0.0, 0.0, 0.0, 0.0, 0.0, 0.0, 0.0, 0.0, 0.0, 0.0, 0.0, 0.6667, 1.0, 0.8333, 1.0, 0.8333, 1.0, -8.941e-08, 1.0, 0.1667, 1.0, 0.3333, 1.0, 0.5, 1.0, 0.5, 1.0])
me_cylinder_004.update()

# ---- objects
ob_cube = bpy.data.objects.new('Cube', me_cube_001)
ob_cutter_m5_hex_deep_head_001 = bpy.data.objects.new('Cutter_M5_Hex_Deep_Head.001', me_cylinder_004)

# ---- transforms, parenting, visibility, modifiers, constraints
ob_cube.location = (0.0, 4.0, 5.0)
ob_cube.scale = (15.0, 4.0, 5.0)
ob_cutter_m5_hex_deep_head_001.location = (74.0, 0.0, 5.0)
ob_cutter_m5_hex_deep_head_001.rotation_euler = (-1.571, 0.5236, 0.0)
ob_cutter_m5_hex_deep_head_001.scale = (1.0, 1.0, -1.0)
_m = ob_cutter_m5_hex_deep_head_001.modifiers.new('Boolean', 'BOOLEAN')

# ---- collection membership
col_collection.objects.link(ob_cube)
col_collection.objects.link(ob_cutter_m5_hex_deep_head_001)

# ---- scene / render settings (as saved in the file)
scene.frame_start = 1; scene.frame_end = 250; scene.frame_set(1)
scene.render.engine = 'BLENDER_EEVEE_NEXT'
bpy.context.view_layer.update()

# ---- added for rendering (the .blend has no active camera and no usable light): camera, sun
cam_auto = bpy.data.cameras.new('AutoCamera')
cam_auto.lens = 50.0
cam_auto.sensor_width = 36.0
cam_auto.clip_end = 1815.52
ob_auto_camera = bpy.data.objects.new('AutoCamera', cam_auto)
scene.collection.objects.link(ob_auto_camera)
ob_auto_camera.location = (131.836, -114.639, 87.7591)
ob_auto_camera.rotation_euler = (1.09748, -7.21219e-08, 0.694738)
scene.camera = ob_auto_camera
light_auto_sun = bpy.data.lights.new('AutoSun', 'SUN')
light_auto_sun.energy = 3.0
light_auto_sun.angle = 0.0523599
ob_auto_sun = bpy.data.objects.new('AutoSun', light_auto_sun)
scene.collection.objects.link(ob_auto_sun)
ob_auto_sun.rotation_euler = (0.872665, 0.174533, 0.523599)
bpy.context.view_layer.update()

